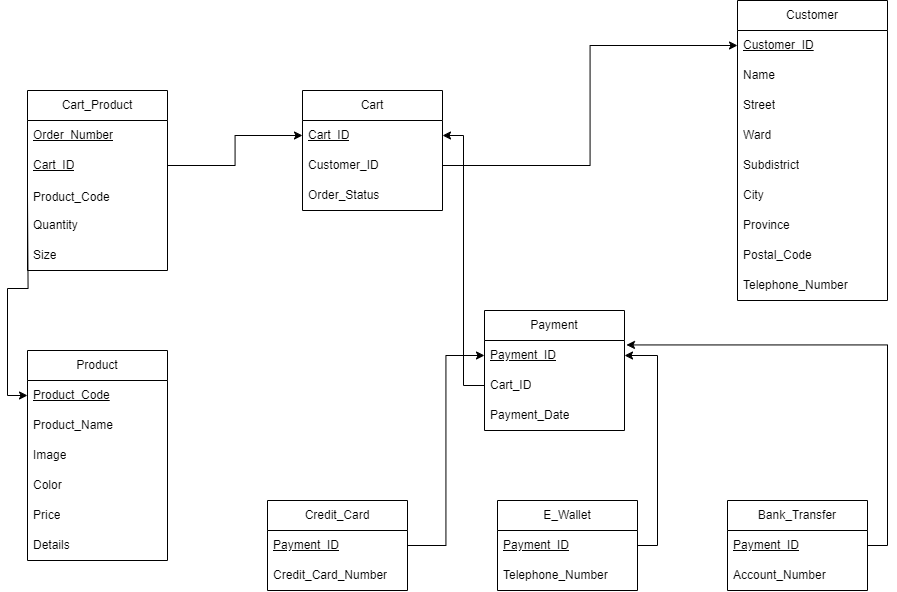

The diagram above was exported from draw.io. Its source (the exported page's mxGraphModel, read from the mxfile embedded in the PNG):
<mxGraphModel dx="2350" dy="761" grid="1" gridSize="10" guides="1" tooltips="1" connect="1" arrows="1" fold="1" page="1" pageScale="1" pageWidth="850" pageHeight="1100" math="0" shadow="0">
  <root>
    <mxCell id="0" />
    <mxCell id="1" parent="0" />
    <mxCell id="0zidMPKdpnNo0r1QAWCE-1" value="Cart_Product" style="swimlane;fontStyle=0;childLayout=stackLayout;horizontal=1;startSize=30;horizontalStack=0;resizeParent=1;resizeParentMax=0;resizeLast=0;collapsible=1;marginBottom=0;whiteSpace=wrap;html=1;" parent="1" vertex="1">
      <mxGeometry x="-770" y="340" width="140" height="180" as="geometry" />
    </mxCell>
    <mxCell id="0zidMPKdpnNo0r1QAWCE-2" value="&lt;u&gt;Order_Number&lt;/u&gt;" style="text;strokeColor=none;fillColor=none;align=left;verticalAlign=middle;spacingLeft=4;spacingRight=4;overflow=hidden;points=[[0,0.5],[1,0.5]];portConstraint=eastwest;rotatable=0;whiteSpace=wrap;html=1;dashed=1;" parent="0zidMPKdpnNo0r1QAWCE-1" vertex="1">
      <mxGeometry y="30" width="140" height="30" as="geometry" />
    </mxCell>
    <mxCell id="nKFNNeQKi-7StrVujDQJ-6" value="&lt;u&gt;Cart_ID&lt;/u&gt;" style="text;strokeColor=none;fillColor=none;align=left;verticalAlign=middle;spacingLeft=4;spacingRight=4;overflow=hidden;points=[[0,0.5],[1,0.5]];portConstraint=eastwest;rotatable=0;whiteSpace=wrap;html=1;" parent="0zidMPKdpnNo0r1QAWCE-1" vertex="1">
      <mxGeometry y="60" width="140" height="30" as="geometry" />
    </mxCell>
    <mxCell id="BKZOq-KPZ4eP5rRS75Sc-1" value="&lt;font style=&quot;font-size: 12px;&quot;&gt;Product_Code&lt;/font&gt;" style="text;strokeColor=none;fillColor=none;align=left;verticalAlign=middle;spacingLeft=4;spacingRight=4;overflow=hidden;points=[[0,0.5],[1,0.5]];portConstraint=eastwest;rotatable=0;whiteSpace=wrap;html=1;fontSize=16;" parent="0zidMPKdpnNo0r1QAWCE-1" vertex="1">
      <mxGeometry y="90" width="140" height="30" as="geometry" />
    </mxCell>
    <mxCell id="0zidMPKdpnNo0r1QAWCE-3" value="Quantity" style="text;strokeColor=none;fillColor=none;align=left;verticalAlign=middle;spacingLeft=4;spacingRight=4;overflow=hidden;points=[[0,0.5],[1,0.5]];portConstraint=eastwest;rotatable=0;whiteSpace=wrap;html=1;" parent="0zidMPKdpnNo0r1QAWCE-1" vertex="1">
      <mxGeometry y="120" width="140" height="30" as="geometry" />
    </mxCell>
    <mxCell id="0zidMPKdpnNo0r1QAWCE-4" value="Size" style="text;strokeColor=none;fillColor=none;align=left;verticalAlign=middle;spacingLeft=4;spacingRight=4;overflow=hidden;points=[[0,0.5],[1,0.5]];portConstraint=eastwest;rotatable=0;whiteSpace=wrap;html=1;" parent="0zidMPKdpnNo0r1QAWCE-1" vertex="1">
      <mxGeometry y="150" width="140" height="30" as="geometry" />
    </mxCell>
    <mxCell id="nKFNNeQKi-7StrVujDQJ-1" value="Cart" style="swimlane;fontStyle=0;childLayout=stackLayout;horizontal=1;startSize=30;horizontalStack=0;resizeParent=1;resizeParentMax=0;resizeLast=0;collapsible=1;marginBottom=0;whiteSpace=wrap;html=1;" parent="1" vertex="1">
      <mxGeometry x="-495" y="340" width="140" height="120" as="geometry" />
    </mxCell>
    <mxCell id="nKFNNeQKi-7StrVujDQJ-2" value="&lt;u&gt;Cart_ID&lt;/u&gt;" style="text;strokeColor=none;fillColor=none;align=left;verticalAlign=middle;spacingLeft=4;spacingRight=4;overflow=hidden;points=[[0,0.5],[1,0.5]];portConstraint=eastwest;rotatable=0;whiteSpace=wrap;html=1;" parent="nKFNNeQKi-7StrVujDQJ-1" vertex="1">
      <mxGeometry y="30" width="140" height="30" as="geometry" />
    </mxCell>
    <mxCell id="0UilqIxcjMhC03zgBxKP-1" value="Customer_ID" style="text;strokeColor=none;fillColor=none;align=left;verticalAlign=middle;spacingLeft=4;spacingRight=4;overflow=hidden;points=[[0,0.5],[1,0.5]];portConstraint=eastwest;rotatable=0;whiteSpace=wrap;html=1;" parent="nKFNNeQKi-7StrVujDQJ-1" vertex="1">
      <mxGeometry y="60" width="140" height="30" as="geometry" />
    </mxCell>
    <mxCell id="nKFNNeQKi-7StrVujDQJ-4" value="Order_Status" style="text;strokeColor=none;fillColor=none;align=left;verticalAlign=middle;spacingLeft=4;spacingRight=4;overflow=hidden;points=[[0,0.5],[1,0.5]];portConstraint=eastwest;rotatable=0;whiteSpace=wrap;html=1;" parent="nKFNNeQKi-7StrVujDQJ-1" vertex="1">
      <mxGeometry y="90" width="140" height="30" as="geometry" />
    </mxCell>
    <mxCell id="nKFNNeQKi-7StrVujDQJ-7" style="edgeStyle=orthogonalEdgeStyle;rounded=0;orthogonalLoop=1;jettySize=auto;html=1;exitX=1;exitY=0.5;exitDx=0;exitDy=0;entryX=0;entryY=0.5;entryDx=0;entryDy=0;" parent="1" source="nKFNNeQKi-7StrVujDQJ-6" target="nKFNNeQKi-7StrVujDQJ-2" edge="1">
      <mxGeometry relative="1" as="geometry" />
    </mxCell>
    <mxCell id="dSHAwkq94JmIx8xZGD1M-1" value="Customer" style="swimlane;fontStyle=0;childLayout=stackLayout;horizontal=1;startSize=30;horizontalStack=0;resizeParent=1;resizeParentMax=0;resizeLast=0;collapsible=1;marginBottom=0;whiteSpace=wrap;html=1;" parent="1" vertex="1">
      <mxGeometry x="-60" y="250" width="150" height="300" as="geometry" />
    </mxCell>
    <mxCell id="dSHAwkq94JmIx8xZGD1M-2" value="&lt;u&gt;Customer_ID&lt;/u&gt;" style="text;strokeColor=none;fillColor=none;align=left;verticalAlign=middle;spacingLeft=4;spacingRight=4;overflow=hidden;points=[[0,0.5],[1,0.5]];portConstraint=eastwest;rotatable=0;whiteSpace=wrap;html=1;" parent="dSHAwkq94JmIx8xZGD1M-1" vertex="1">
      <mxGeometry y="30" width="150" height="30" as="geometry" />
    </mxCell>
    <mxCell id="dSHAwkq94JmIx8xZGD1M-3" value="Name" style="text;strokeColor=none;fillColor=none;align=left;verticalAlign=middle;spacingLeft=4;spacingRight=4;overflow=hidden;points=[[0,0.5],[1,0.5]];portConstraint=eastwest;rotatable=0;whiteSpace=wrap;html=1;" parent="dSHAwkq94JmIx8xZGD1M-1" vertex="1">
      <mxGeometry y="60" width="150" height="30" as="geometry" />
    </mxCell>
    <mxCell id="dSHAwkq94JmIx8xZGD1M-5" value="Street" style="text;strokeColor=none;fillColor=none;align=left;verticalAlign=middle;spacingLeft=4;spacingRight=4;overflow=hidden;points=[[0,0.5],[1,0.5]];portConstraint=eastwest;rotatable=0;whiteSpace=wrap;html=1;" parent="dSHAwkq94JmIx8xZGD1M-1" vertex="1">
      <mxGeometry y="90" width="150" height="30" as="geometry" />
    </mxCell>
    <mxCell id="dSHAwkq94JmIx8xZGD1M-6" value="Ward" style="text;strokeColor=none;fillColor=none;align=left;verticalAlign=middle;spacingLeft=4;spacingRight=4;overflow=hidden;points=[[0,0.5],[1,0.5]];portConstraint=eastwest;rotatable=0;whiteSpace=wrap;html=1;" parent="dSHAwkq94JmIx8xZGD1M-1" vertex="1">
      <mxGeometry y="120" width="150" height="30" as="geometry" />
    </mxCell>
    <mxCell id="dSHAwkq94JmIx8xZGD1M-7" value="Subdistrict" style="text;strokeColor=none;fillColor=none;align=left;verticalAlign=middle;spacingLeft=4;spacingRight=4;overflow=hidden;points=[[0,0.5],[1,0.5]];portConstraint=eastwest;rotatable=0;whiteSpace=wrap;html=1;" parent="dSHAwkq94JmIx8xZGD1M-1" vertex="1">
      <mxGeometry y="150" width="150" height="30" as="geometry" />
    </mxCell>
    <mxCell id="dSHAwkq94JmIx8xZGD1M-8" value="City" style="text;strokeColor=none;fillColor=none;align=left;verticalAlign=middle;spacingLeft=4;spacingRight=4;overflow=hidden;points=[[0,0.5],[1,0.5]];portConstraint=eastwest;rotatable=0;whiteSpace=wrap;html=1;" parent="dSHAwkq94JmIx8xZGD1M-1" vertex="1">
      <mxGeometry y="180" width="150" height="30" as="geometry" />
    </mxCell>
    <mxCell id="dSHAwkq94JmIx8xZGD1M-9" value="Province" style="text;strokeColor=none;fillColor=none;align=left;verticalAlign=middle;spacingLeft=4;spacingRight=4;overflow=hidden;points=[[0,0.5],[1,0.5]];portConstraint=eastwest;rotatable=0;whiteSpace=wrap;html=1;" parent="dSHAwkq94JmIx8xZGD1M-1" vertex="1">
      <mxGeometry y="210" width="150" height="30" as="geometry" />
    </mxCell>
    <mxCell id="dSHAwkq94JmIx8xZGD1M-10" value="Postal_Code" style="text;strokeColor=none;fillColor=none;align=left;verticalAlign=middle;spacingLeft=4;spacingRight=4;overflow=hidden;points=[[0,0.5],[1,0.5]];portConstraint=eastwest;rotatable=0;whiteSpace=wrap;html=1;" parent="dSHAwkq94JmIx8xZGD1M-1" vertex="1">
      <mxGeometry y="240" width="150" height="30" as="geometry" />
    </mxCell>
    <mxCell id="dSHAwkq94JmIx8xZGD1M-11" value="Telephone_Number" style="text;strokeColor=none;fillColor=none;align=left;verticalAlign=middle;spacingLeft=4;spacingRight=4;overflow=hidden;points=[[0,0.5],[1,0.5]];portConstraint=eastwest;rotatable=0;whiteSpace=wrap;html=1;" parent="dSHAwkq94JmIx8xZGD1M-1" vertex="1">
      <mxGeometry y="270" width="150" height="30" as="geometry" />
    </mxCell>
    <mxCell id="0UilqIxcjMhC03zgBxKP-2" style="edgeStyle=orthogonalEdgeStyle;rounded=0;orthogonalLoop=1;jettySize=auto;html=1;exitX=1;exitY=0.5;exitDx=0;exitDy=0;entryX=0;entryY=0.5;entryDx=0;entryDy=0;" parent="1" source="0UilqIxcjMhC03zgBxKP-1" target="dSHAwkq94JmIx8xZGD1M-2" edge="1">
      <mxGeometry relative="1" as="geometry" />
    </mxCell>
    <mxCell id="oKUDcZGdiy_90DDYxvTx-1" value="Payment" style="swimlane;fontStyle=0;childLayout=stackLayout;horizontal=1;startSize=30;horizontalStack=0;resizeParent=1;resizeParentMax=0;resizeLast=0;collapsible=1;marginBottom=0;whiteSpace=wrap;html=1;" parent="1" vertex="1">
      <mxGeometry x="-313" y="560" width="140" height="120" as="geometry" />
    </mxCell>
    <mxCell id="oKUDcZGdiy_90DDYxvTx-2" value="&lt;u&gt;Payment_ID&lt;/u&gt;" style="text;strokeColor=none;fillColor=none;align=left;verticalAlign=middle;spacingLeft=4;spacingRight=4;overflow=hidden;points=[[0,0.5],[1,0.5]];portConstraint=eastwest;rotatable=0;whiteSpace=wrap;html=1;" parent="oKUDcZGdiy_90DDYxvTx-1" vertex="1">
      <mxGeometry y="30" width="140" height="30" as="geometry" />
    </mxCell>
    <mxCell id="oKUDcZGdiy_90DDYxvTx-4" value="Cart_ID" style="text;strokeColor=none;fillColor=none;align=left;verticalAlign=middle;spacingLeft=4;spacingRight=4;overflow=hidden;points=[[0,0.5],[1,0.5]];portConstraint=eastwest;rotatable=0;whiteSpace=wrap;html=1;" parent="oKUDcZGdiy_90DDYxvTx-1" vertex="1">
      <mxGeometry y="60" width="140" height="30" as="geometry" />
    </mxCell>
    <mxCell id="oKUDcZGdiy_90DDYxvTx-3" value="Payment_Date" style="text;strokeColor=none;fillColor=none;align=left;verticalAlign=middle;spacingLeft=4;spacingRight=4;overflow=hidden;points=[[0,0.5],[1,0.5]];portConstraint=eastwest;rotatable=0;whiteSpace=wrap;html=1;" parent="oKUDcZGdiy_90DDYxvTx-1" vertex="1">
      <mxGeometry y="90" width="140" height="30" as="geometry" />
    </mxCell>
    <mxCell id="PJCEr3muiwqOBRQci3uu-1" style="edgeStyle=orthogonalEdgeStyle;rounded=0;orthogonalLoop=1;jettySize=auto;html=1;exitX=0;exitY=0.5;exitDx=0;exitDy=0;" parent="1" source="oKUDcZGdiy_90DDYxvTx-4" target="nKFNNeQKi-7StrVujDQJ-2" edge="1">
      <mxGeometry relative="1" as="geometry">
        <mxPoint x="-300" y="440" as="targetPoint" />
      </mxGeometry>
    </mxCell>
    <mxCell id="Z9lf7MKdm2dm0Zruiu2l-1" value="Credit_Card" style="swimlane;fontStyle=0;childLayout=stackLayout;horizontal=1;startSize=30;horizontalStack=0;resizeParent=1;resizeParentMax=0;resizeLast=0;collapsible=1;marginBottom=0;whiteSpace=wrap;html=1;" parent="1" vertex="1">
      <mxGeometry x="-530" y="750" width="140" height="90" as="geometry" />
    </mxCell>
    <mxCell id="Z9lf7MKdm2dm0Zruiu2l-8" value="&lt;u&gt;Payment_ID&lt;/u&gt;" style="text;strokeColor=none;fillColor=none;align=left;verticalAlign=middle;spacingLeft=4;spacingRight=4;overflow=hidden;points=[[0,0.5],[1,0.5]];portConstraint=eastwest;rotatable=0;whiteSpace=wrap;html=1;" parent="Z9lf7MKdm2dm0Zruiu2l-1" vertex="1">
      <mxGeometry y="30" width="140" height="30" as="geometry" />
    </mxCell>
    <mxCell id="Z9lf7MKdm2dm0Zruiu2l-2" value="Credit_Card_Number" style="text;strokeColor=none;fillColor=none;align=left;verticalAlign=middle;spacingLeft=4;spacingRight=4;overflow=hidden;points=[[0,0.5],[1,0.5]];portConstraint=eastwest;rotatable=0;whiteSpace=wrap;html=1;" parent="Z9lf7MKdm2dm0Zruiu2l-1" vertex="1">
      <mxGeometry y="60" width="140" height="30" as="geometry" />
    </mxCell>
    <mxCell id="Z9lf7MKdm2dm0Zruiu2l-3" value="E_Wallet" style="swimlane;fontStyle=0;childLayout=stackLayout;horizontal=1;startSize=30;horizontalStack=0;resizeParent=1;resizeParentMax=0;resizeLast=0;collapsible=1;marginBottom=0;whiteSpace=wrap;html=1;" parent="1" vertex="1">
      <mxGeometry x="-300" y="750" width="140" height="90" as="geometry" />
    </mxCell>
    <mxCell id="Z9lf7MKdm2dm0Zruiu2l-9" value="&lt;u&gt;Payment_ID&lt;/u&gt;" style="text;strokeColor=none;fillColor=none;align=left;verticalAlign=middle;spacingLeft=4;spacingRight=4;overflow=hidden;points=[[0,0.5],[1,0.5]];portConstraint=eastwest;rotatable=0;whiteSpace=wrap;html=1;" parent="Z9lf7MKdm2dm0Zruiu2l-3" vertex="1">
      <mxGeometry y="30" width="140" height="30" as="geometry" />
    </mxCell>
    <mxCell id="Z9lf7MKdm2dm0Zruiu2l-4" value="Telephone_Number" style="text;strokeColor=none;fillColor=none;align=left;verticalAlign=middle;spacingLeft=4;spacingRight=4;overflow=hidden;points=[[0,0.5],[1,0.5]];portConstraint=eastwest;rotatable=0;whiteSpace=wrap;html=1;" parent="Z9lf7MKdm2dm0Zruiu2l-3" vertex="1">
      <mxGeometry y="60" width="140" height="30" as="geometry" />
    </mxCell>
    <mxCell id="Z9lf7MKdm2dm0Zruiu2l-5" value="Bank_Transfer" style="swimlane;fontStyle=0;childLayout=stackLayout;horizontal=1;startSize=30;horizontalStack=0;resizeParent=1;resizeParentMax=0;resizeLast=0;collapsible=1;marginBottom=0;whiteSpace=wrap;html=1;" parent="1" vertex="1">
      <mxGeometry x="-70" y="750" width="140" height="90" as="geometry" />
    </mxCell>
    <mxCell id="Z9lf7MKdm2dm0Zruiu2l-10" value="Payment_ID" style="text;strokeColor=none;fillColor=none;align=left;verticalAlign=middle;spacingLeft=4;spacingRight=4;overflow=hidden;points=[[0,0.5],[1,0.5]];portConstraint=eastwest;rotatable=0;whiteSpace=wrap;html=1;fontStyle=4" parent="Z9lf7MKdm2dm0Zruiu2l-5" vertex="1">
      <mxGeometry y="30" width="140" height="30" as="geometry" />
    </mxCell>
    <mxCell id="Z9lf7MKdm2dm0Zruiu2l-6" value="Account_Number" style="text;strokeColor=none;fillColor=none;align=left;verticalAlign=middle;spacingLeft=4;spacingRight=4;overflow=hidden;points=[[0,0.5],[1,0.5]];portConstraint=eastwest;rotatable=0;whiteSpace=wrap;html=1;" parent="Z9lf7MKdm2dm0Zruiu2l-5" vertex="1">
      <mxGeometry y="60" width="140" height="30" as="geometry" />
    </mxCell>
    <mxCell id="Z9lf7MKdm2dm0Zruiu2l-11" style="edgeStyle=orthogonalEdgeStyle;rounded=0;orthogonalLoop=1;jettySize=auto;html=1;exitX=1;exitY=0.5;exitDx=0;exitDy=0;entryX=0;entryY=0.5;entryDx=0;entryDy=0;" parent="1" source="Z9lf7MKdm2dm0Zruiu2l-8" target="oKUDcZGdiy_90DDYxvTx-2" edge="1">
      <mxGeometry relative="1" as="geometry" />
    </mxCell>
    <mxCell id="Z9lf7MKdm2dm0Zruiu2l-14" style="edgeStyle=orthogonalEdgeStyle;rounded=0;orthogonalLoop=1;jettySize=auto;html=1;exitX=1;exitY=0.5;exitDx=0;exitDy=0;entryX=1;entryY=0.5;entryDx=0;entryDy=0;" parent="1" source="Z9lf7MKdm2dm0Zruiu2l-9" target="oKUDcZGdiy_90DDYxvTx-2" edge="1">
      <mxGeometry relative="1" as="geometry" />
    </mxCell>
    <mxCell id="Z9lf7MKdm2dm0Zruiu2l-15" style="edgeStyle=orthogonalEdgeStyle;rounded=0;orthogonalLoop=1;jettySize=auto;html=1;exitX=1;exitY=0.5;exitDx=0;exitDy=0;entryX=1.014;entryY=0.148;entryDx=0;entryDy=0;entryPerimeter=0;" parent="1" source="Z9lf7MKdm2dm0Zruiu2l-10" target="oKUDcZGdiy_90DDYxvTx-2" edge="1">
      <mxGeometry relative="1" as="geometry" />
    </mxCell>
    <mxCell id="KzvZuSvxamlxhndPD0GA-1" value="Product" style="swimlane;fontStyle=0;childLayout=stackLayout;horizontal=1;startSize=30;horizontalStack=0;resizeParent=1;resizeParentMax=0;resizeLast=0;collapsible=1;marginBottom=0;whiteSpace=wrap;html=1;" parent="1" vertex="1">
      <mxGeometry x="-770" y="600" width="140" height="210" as="geometry" />
    </mxCell>
    <mxCell id="KzvZuSvxamlxhndPD0GA-2" value="&lt;u&gt;Product_Code&lt;/u&gt;" style="text;strokeColor=none;fillColor=none;align=left;verticalAlign=middle;spacingLeft=4;spacingRight=4;overflow=hidden;points=[[0,0.5],[1,0.5]];portConstraint=eastwest;rotatable=0;whiteSpace=wrap;html=1;" parent="KzvZuSvxamlxhndPD0GA-1" vertex="1">
      <mxGeometry y="30" width="140" height="30" as="geometry" />
    </mxCell>
    <mxCell id="KzvZuSvxamlxhndPD0GA-3" value="Product_Name" style="text;strokeColor=none;fillColor=none;align=left;verticalAlign=middle;spacingLeft=4;spacingRight=4;overflow=hidden;points=[[0,0.5],[1,0.5]];portConstraint=eastwest;rotatable=0;whiteSpace=wrap;html=1;" parent="KzvZuSvxamlxhndPD0GA-1" vertex="1">
      <mxGeometry y="60" width="140" height="30" as="geometry" />
    </mxCell>
    <mxCell id="KzvZuSvxamlxhndPD0GA-4" value="Image" style="text;strokeColor=none;fillColor=none;align=left;verticalAlign=middle;spacingLeft=4;spacingRight=4;overflow=hidden;points=[[0,0.5],[1,0.5]];portConstraint=eastwest;rotatable=0;whiteSpace=wrap;html=1;" parent="KzvZuSvxamlxhndPD0GA-1" vertex="1">
      <mxGeometry y="90" width="140" height="30" as="geometry" />
    </mxCell>
    <mxCell id="KzvZuSvxamlxhndPD0GA-5" value="Color" style="text;strokeColor=none;fillColor=none;align=left;verticalAlign=middle;spacingLeft=4;spacingRight=4;overflow=hidden;points=[[0,0.5],[1,0.5]];portConstraint=eastwest;rotatable=0;whiteSpace=wrap;html=1;" parent="KzvZuSvxamlxhndPD0GA-1" vertex="1">
      <mxGeometry y="120" width="140" height="30" as="geometry" />
    </mxCell>
    <mxCell id="KzvZuSvxamlxhndPD0GA-6" value="Price" style="text;strokeColor=none;fillColor=none;align=left;verticalAlign=middle;spacingLeft=4;spacingRight=4;overflow=hidden;points=[[0,0.5],[1,0.5]];portConstraint=eastwest;rotatable=0;whiteSpace=wrap;html=1;" parent="KzvZuSvxamlxhndPD0GA-1" vertex="1">
      <mxGeometry y="150" width="140" height="30" as="geometry" />
    </mxCell>
    <mxCell id="KzvZuSvxamlxhndPD0GA-7" value="Details" style="text;strokeColor=none;fillColor=none;align=left;verticalAlign=middle;spacingLeft=4;spacingRight=4;overflow=hidden;points=[[0,0.5],[1,0.5]];portConstraint=eastwest;rotatable=0;whiteSpace=wrap;html=1;" parent="KzvZuSvxamlxhndPD0GA-1" vertex="1">
      <mxGeometry y="180" width="140" height="30" as="geometry" />
    </mxCell>
    <mxCell id="P9ff2-O77_Dt-8oqxPLc-2" style="edgeStyle=orthogonalEdgeStyle;rounded=0;orthogonalLoop=1;jettySize=auto;html=1;exitX=0;exitY=0.5;exitDx=0;exitDy=0;entryX=0;entryY=0.5;entryDx=0;entryDy=0;" parent="1" target="KzvZuSvxamlxhndPD0GA-2" edge="1">
      <mxGeometry relative="1" as="geometry">
        <mxPoint x="-770" y="445" as="sourcePoint" />
      </mxGeometry>
    </mxCell>
  </root>
</mxGraphModel>